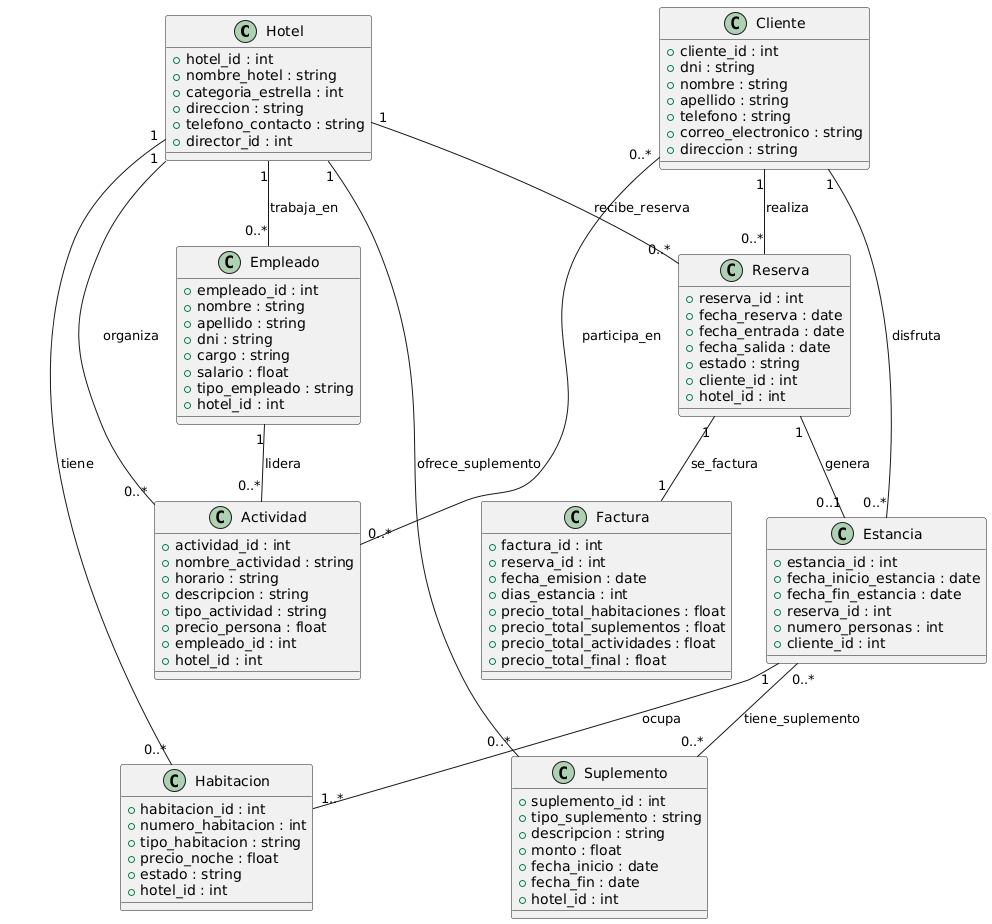

The diagram above was rendered by PlantUML. Its source (embedded in the PNG):
@startuml
' Definición de las clases
class Hotel {
  +hotel_id : int
  +nombre_hotel : string
  +categoria_estrella : int
  +direccion : string
  +telefono_contacto : string
  +director_id : int
}

class Empleado {
  +empleado_id : int
  +nombre : string
  +apellido : string
  +dni : string
  +cargo : string
  +salario : float
  +tipo_empleado : string
  +hotel_id : int
}

class Habitacion {
  +habitacion_id : int
  +numero_habitacion : int
  +tipo_habitacion : string
  +precio_noche : float
  +estado : string
  +hotel_id : int
}

class Cliente {
  +cliente_id : int
  +dni : string
  +nombre : string
  +apellido : string
  +telefono : string
  +correo_electronico : string
  +direccion : string
}

class Reserva {
  +reserva_id : int
  +fecha_reserva : date
  +fecha_entrada : date
  +fecha_salida : date
  +estado : string
  +cliente_id : int
  +hotel_id : int
}

class Estancia {
  +estancia_id : int
  +fecha_inicio_estancia : date
  +fecha_fin_estancia : date
  +reserva_id : int
  +numero_personas : int
  +cliente_id : int
}

class Suplemento {
  +suplemento_id : int
  +tipo_suplemento : string
  +descripcion : string
  +monto : float
  +fecha_inicio : date
  +fecha_fin : date
  +hotel_id : int
}

class Actividad {
  +actividad_id : int
  +nombre_actividad : string
  +horario : string
  +descripcion : string
  +tipo_actividad : string
  +precio_persona : float
  +empleado_id : int
  +hotel_id : int
}

class Factura {
  +factura_id : int
  +reserva_id : int
  +fecha_emision : date
  +dias_estancia : int
  +precio_total_habitaciones : float
  +precio_total_suplementos : float
  +precio_total_actividades : float
  +precio_total_final : float
}

' Definición de las relaciones
Hotel "1" -- "0..*" Empleado : trabaja_en
Hotel "1" -- "0..*" Habitacion : tiene
Cliente "1" -- "0..*" Reserva : realiza
Hotel "1" -- "0..*" Reserva : recibe_reserva
Reserva "1" -- "0..1" Estancia : genera
Cliente "1" -- "0..*" Estancia : disfruta
Estancia "1" -- "1..*" Habitacion : ocupa
Hotel "1" -- "0..*" Suplemento : ofrece_suplemento
Estancia "0..*" -- "0..*" Suplemento : tiene_suplemento
Hotel "1" -- "0..*" Actividad : organiza
Empleado "1" -- "0..*" Actividad : lidera
Cliente "0..*" -- "0..*" Actividad : participa_en
Reserva "1" -- "1" Factura : se_factura
@enduml